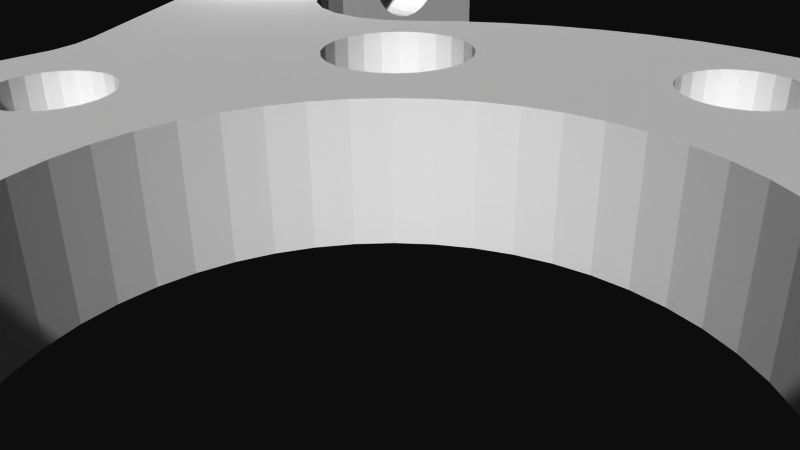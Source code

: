 # Source: 12255.blend  (saved by Blender 2.72.0; exported with 4.5.12 LTS)
import bpy
from mathutils import Matrix  # noqa: F401  (used for matrix-valued properties, if any)

bpy.ops.wm.read_factory_settings(use_empty=True)
scene = bpy.context.scene
scene.name = 'Scene'

# ---- collections
col_collection_1 = bpy.data.collections.new('Collection 1'); scene.collection.children.link(col_collection_1)

# ---- materials (node trees are filled in below, after node groups)
mat_material = bpy.data.materials.new('Material')
mat_material.alpha_threshold = 0.0
mat_material.use_transparent_shadow = False
mat_material.diffuse_color = (1.0, 1.0, 1.0, 1.0)
mat_material.specular_color = (0.902, 0.902, 0.902)
mat_material.roughness = 0.5

# ---- material node trees

# ---- world
world_world = bpy.data.worlds.new('World'); scene.world = world_world
world_world.color = (0.05088, 0.05088, 0.05088)
world_world.use_sun_shadow = False
world_world.sun_shadow_jitter_overblur = 0.0
world_world.cycles.sampling_method = 'MANUAL'
world_world.cycles.sample_map_resolution = 256

# ---- cameras
cam_camera = bpy.data.cameras.new('Camera')
cam_camera.clip_end = 100.0
cam_camera.lens = 35.0
cam_camera.sensor_width = 32.0
cam_camera.sensor_height = 18.0
cam_camera.ortho_scale = 7.314
cam_camera.dof.focus_distance = 0.0
cam_camera.dof.aperture_fstop = 128.0

# ---- meshes
me_model = bpy.data.meshes.new('Model')
me_model.from_pydata([(-13.47, -3.635e-15, -12.12), (-16.76, -3.635e-15, -12.12), (-16.76, 0.3501, -12.16), (-13.47, 0.3501, -12.16), (-13.47, 0.6763, -12.3), (-16.76, 0.6763, -12.3), (-13.47, 0.9564, -12.51), (-16.76, 0.9564, -12.51), (-13.47, 1.171, -12.79), (-16.76, 1.171, -12.79), (-13.47, 1.306, -13.12), (-16.76, 1.306, -13.12), (-13.47, 1.353, -13.47), (-16.76, 1.353, -13.47), (-13.47, 1.306, -13.82), (-16.76, 1.306, -13.82), (-13.47, 1.171, -14.15), (-16.76, 1.171, -14.15), (-13.47, 0.9564, -14.43), (-16.76, 0.9564, -14.43), (-13.47, 0.6763, -14.64), (-16.76, 0.6763, -14.64), (-13.47, 0.3501, -14.78), (-16.76, 0.3501, -14.78), (-13.47, -3.469e-15, -14.82), (-16.76, -3.469e-15, -14.82), (-13.47, -1.656e-16, 14.82), (-16.76, -1.656e-16, 14.82), (-16.76, 0.3501, 14.78), (-13.47, 0.3501, 14.78), (-13.47, 0.6763, 14.64), (-16.76, 0.6763, 14.64), (-13.47, 0.9564, 14.43), (-16.76, 0.9564, 14.43), (-13.47, 1.171, 14.15), (-16.76, 1.171, 14.15), (-13.47, 1.306, 13.82), (-16.76, 1.306, 13.82), (-13.47, 1.353, 13.47), (-16.76, 1.353, 13.47), (-13.47, 1.306, 13.12), (-16.76, 1.306, 13.12), (-13.47, 1.171, 12.79), (-16.76, 1.171, 12.79), (-13.47, 0.9564, 12.51), (-16.76, 0.9564, 12.51), (-13.47, 0.6763, 12.3), (-16.76, 0.6763, 12.3), (-13.47, 0.3501, 12.16), (-16.76, 0.3501, 12.16), (-13.47, -9.351e-22, 12.12), (-16.76, -9.351e-22, 12.12), (13.47, 1.656e-16, 14.82), (16.76, 1.656e-16, 14.82), (16.76, -0.3501, 14.78), (13.47, -0.3501, 14.78), (13.47, -0.6763, 14.64), (16.76, -0.6763, 14.64), (13.47, -0.9564, 14.43), (16.76, -0.9564, 14.43), (13.47, -1.171, 14.15), (16.76, -1.171, 14.15), (13.47, -1.306, 13.82), (16.76, -1.306, 13.82), (13.47, -1.353, 13.47), (16.76, -1.353, 13.47), (13.47, -1.306, 13.12), (16.76, -1.306, 13.12), (13.47, -1.171, 12.79), (16.76, -1.171, 12.79), (13.47, -0.9564, 12.51), (16.76, -0.9564, 12.51), (13.47, -0.6763, 12.3), (16.76, -0.6763, 12.3), (13.47, -0.3501, 12.16), (16.76, -0.3501, 12.16), (13.47, -9.351e-22, 12.12), (16.76, -9.351e-22, 12.12), (13.47, -3.304e-15, -12.12), (16.76, -3.304e-15, -12.12), (16.76, -0.3501, -12.16), (13.47, -0.3501, -12.16), (13.47, -0.6763, -12.3), (16.76, -0.6763, -12.3), (13.47, -0.9564, -12.51), (16.76, -0.9564, -12.51), (13.47, -1.171, -12.79), (16.76, -1.171, -12.79), (13.47, -1.306, -13.12), (16.76, -1.306, -13.12), (13.47, -1.353, -13.47), (16.76, -1.353, -13.47), (13.47, -1.306, -13.82), (16.76, -1.306, -13.82), (13.47, -1.171, -14.15), (16.76, -1.171, -14.15), (13.47, -0.9564, -14.43), (16.76, -0.9564, -14.43), (13.47, -0.6763, -14.64), (16.76, -0.6763, -14.64), (13.47, -0.3501, -14.78), (16.76, -0.3501, -14.78), (13.47, -3.469e-15, -14.82), (16.76, -3.469e-15, -14.82), (10.74, 0.0, -8.354), (10.74, 3.175, -8.354), (11.53, 3.175, -8.468), (11.53, 0.0, -8.468), (12.24, 0.0, -8.799), (12.24, 3.175, -8.799), (12.84, 0.0, -9.322), (12.84, 3.175, -9.322), (13.26, 0.0, -9.992), (13.26, 3.175, -9.992), (13.47, 0.0, -10.75), (13.47, 3.175, -10.75), (-10.74, 0.0, -8.354), (-10.74, 3.175, -8.354), (-10.05, 3.175, -8.444), (-10.05, 0.0, -8.444), (-9.394, 0.0, -8.707), (-9.394, 3.175, -8.707), (-6.915, 0.0, 5.137), (-6.915, 3.175, 5.137), (-7.375, 3.175, 5.197), (-7.375, 0.0, 5.197), (-7.804, 0.0, 5.375), (-7.804, 3.175, 5.375), (-8.172, 0.0, 5.658), (-8.172, 3.175, 5.658), (-8.455, 0.0, 6.026), (-8.455, 3.175, 6.026), (-8.632, 0.0, 6.455), (-8.632, 3.175, 6.455), (-8.693, 0.0, 6.915), (-8.693, 3.175, 6.915), (-8.632, 0.0, 7.375), (-8.632, 3.175, 7.375), (-8.455, 0.0, 7.804), (-8.455, 3.175, 7.804), (-8.172, 0.0, 8.172), (-8.172, 3.175, 8.172), (-7.804, 0.0, 8.455), (-7.804, 3.175, 8.455), (-7.375, 0.0, 8.632), (-7.375, 3.175, 8.632), (-6.915, 0.0, 8.693), (-6.915, 3.175, 8.693), (-6.915, 0.0, -8.693), (-6.915, 3.175, -8.693), (-7.375, 3.175, -8.632), (-7.375, 0.0, -8.632), (-7.804, 0.0, -8.455), (-7.804, 3.175, -8.455), (-8.172, 0.0, -8.172), (-8.172, 3.175, -8.172), (-8.455, 0.0, -7.804), (-8.455, 3.175, -7.804), (-8.632, 0.0, -7.375), (-8.632, 3.175, -7.375), (-8.693, 0.0, -6.915), (-8.693, 3.175, -6.915), (-8.632, 0.0, -6.455), (-8.632, 3.175, -6.455), (-8.455, 0.0, -6.026), (-8.455, 3.175, -6.026), (-8.172, 0.0, -5.658), (-8.172, 3.175, -5.658), (-7.804, 0.0, -5.375), (-7.804, 3.175, -5.375), (-7.375, 0.0, -5.197), (-7.375, 3.175, -5.197), (-6.915, 0.0, -5.137), (-6.915, 3.175, -5.137), (6.915, 0.0, -8.693), (6.915, 3.175, -8.693), (6.455, 3.175, -8.632), (6.455, 0.0, -8.632), (6.026, 0.0, -8.455), (6.026, 3.175, -8.455), (5.658, 0.0, -8.172), (5.658, 3.175, -8.172), (5.375, 0.0, -7.804), (5.375, 3.175, -7.804), (5.197, 0.0, -7.375), (5.197, 3.175, -7.375), (5.137, 0.0, -6.915), (5.137, 3.175, -6.915), (5.197, 0.0, -6.455), (5.197, 3.175, -6.455), (5.375, 0.0, -6.026), (5.375, 3.175, -6.026), (5.658, 0.0, -5.658), (5.658, 3.175, -5.658), (6.026, 0.0, -5.375), (6.026, 3.175, -5.375), (6.455, 0.0, -5.197), (6.455, 3.175, -5.197), (6.915, 0.0, -5.137), (6.915, 3.175, -5.137), (6.915, 0.0, 5.137), (6.915, 3.175, 5.137), (6.455, 3.175, 5.197), (6.455, 0.0, 5.197), (6.026, 0.0, 5.375), (6.026, 3.175, 5.375), (5.658, 0.0, 5.658), (5.658, 3.175, 5.658), (5.375, 0.0, 6.026), (5.375, 3.175, 6.026), (5.197, 0.0, 6.455), (5.197, 3.175, 6.455), (5.137, 0.0, 6.915), (5.137, 3.175, 6.915), (5.197, 0.0, 7.375), (5.197, 3.175, 7.375), (5.375, 0.0, 7.804), (5.375, 3.175, 7.804), (5.658, 0.0, 8.172), (5.658, 3.175, 8.172), (6.026, 0.0, 8.455), (6.026, 3.175, 8.455), (6.455, 0.0, 8.632), (6.455, 3.175, 8.632), (6.915, 0.0, 8.693), (6.915, 3.175, 8.693), (1.026e-13, 0.0, 8.426), (1.026e-13, 3.175, 8.426), (-0.3501, 3.175, 8.473), (-0.3501, 0.0, 8.473), (-0.6763, 0.0, 8.608), (-0.6763, 3.175, 8.608), (-0.9564, 0.0, 8.823), (-0.9564, 3.175, 8.823), (-1.171, 0.0, 9.103), (-1.171, 3.175, 9.103), (-1.306, 0.0, 9.429), (-1.306, 3.175, 9.429), (-1.353, 0.0, 9.779), (-1.353, 3.175, 9.779), (-1.306, 0.0, 10.13), (-1.306, 3.175, 10.13), (-1.171, 0.0, 10.46), (-1.171, 3.175, 10.46), (-0.9564, 0.0, 10.74), (-0.6763, 0.0, 10.95), (-0.9564, 3.175, 10.74), (-0.3501, 0.0, 11.09), (-0.6763, 3.175, 10.95), (-0.3501, 3.175, 11.09), (1.024e-13, 0.0, 11.13), (1.024e-13, 3.175, 11.13), (-9.779, 0.0, -1.353), (-9.779, 3.175, -1.353), (-10.13, 3.175, -1.306), (-10.13, 0.0, -1.306), (-10.46, 0.0, -1.171), (-10.46, 3.175, -1.171), (-10.74, 0.0, -0.9564), (-10.74, 3.175, -0.9564), (-10.95, 0.0, -0.6763), (-10.95, 3.175, -0.6763), (-11.09, 0.0, -0.3501), (-11.09, 3.175, -0.3501), (-11.13, 0.0, -2.485e-16), (-11.13, 3.175, -2.485e-16), (-11.09, 0.0, 0.3501), (-11.09, 3.175, 0.3501), (-10.95, 0.0, 0.6763), (-10.95, 3.175, 0.6763), (-10.74, 0.0, 0.9564), (-10.46, 0.0, 1.171), (-10.74, 3.175, 0.9564), (-10.13, 0.0, 1.306), (-10.46, 3.175, 1.171), (-10.13, 3.175, 1.306), (-9.779, 0.0, 1.353), (-9.779, 3.175, 1.353), (-3.398e-14, 0.0, -11.13), (-3.398e-14, 3.175, -11.13), (-0.3501, 3.175, -11.09), (-0.3501, 0.0, -11.09), (-0.6763, 0.0, -10.95), (-0.6763, 3.175, -10.95), (-0.9564, 0.0, -10.74), (-0.9564, 3.175, -10.74), (-1.171, 0.0, -10.46), (-1.171, 3.175, -10.46), (-1.306, 0.0, -10.13), (-1.306, 3.175, -10.13), (-1.353, 0.0, -9.779), (-1.353, 3.175, -9.779), (-1.306, 0.0, -9.429), (-1.306, 3.175, -9.429), (-1.171, 0.0, -9.103), (-1.171, 3.175, -9.103), (-0.9564, 0.0, -8.823), (-0.6763, 0.0, -8.608), (-0.9564, 3.175, -8.823), (-0.3501, 0.0, -8.473), (-0.6763, 3.175, -8.608), (-0.3501, 3.175, -8.473), (-3.414e-14, 0.0, -8.426), (-3.414e-14, 3.175, -8.426), (9.779, 0.0, -1.353), (9.779, 3.175, -1.353), (9.429, 3.175, -1.306), (9.429, 0.0, -1.306), (9.103, 0.0, -1.171), (9.103, 3.175, -1.171), (8.823, 0.0, -0.9564), (8.823, 3.175, -0.9564), (8.608, 0.0, -0.6763), (8.608, 3.175, -0.6763), (8.473, 0.0, -0.3501), (8.473, 3.175, -0.3501), (8.426, 0.0, -2.485e-16), (8.426, 3.175, -2.485e-16), (8.473, 0.0, 0.3501), (8.473, 3.175, 0.3501), (8.608, 0.0, 0.6763), (8.608, 3.175, 0.6763), (8.823, 0.0, 0.9564), (9.103, 0.0, 1.171), (8.823, 3.175, 0.9564), (9.429, 0.0, 1.306), (9.103, 3.175, 1.171), (9.429, 3.175, 1.306), (9.779, 0.0, 1.353), (9.779, 3.175, 1.353), (-4.499, 0.0, 4.499), (-5.048, 3.175, 3.873), (-4.499, 3.175, 4.499), (-3.873, 3.175, 5.048), (-3.873, 0.0, 5.048), (-3.181, 0.0, 5.51), (7.792e-16, 0.0, -6.363), (7.792e-16, 3.175, -6.363), (-0.8305, 3.175, -6.308), (-3.181, 3.175, 5.51), (-0.8305, 0.0, -6.308), (-2.435, 3.175, 5.878), (-1.647, 0.0, -6.146), (-1.647, 3.175, -6.146), (-2.435, 0.0, 5.878), (-1.647, 3.175, 6.146), (-1.647, 0.0, 6.146), (-2.435, 0.0, -5.878), (-2.435, 3.175, -5.878), (-3.181, 0.0, -5.51), (-0.8305, 3.175, 6.308), (-0.8305, 0.0, 6.308), (0.0, 0.0, 6.363), (0.0, 3.175, 6.363), (-3.181, 3.175, -5.51), (-3.873, 0.0, -5.048), (-3.873, 3.175, -5.048), (-4.499, 0.0, -4.499), (-4.499, 3.175, -4.499), (-5.048, 0.0, -3.873), (-5.048, 3.175, -3.873), (-5.51, 0.0, -3.181), (-5.51, 3.175, -3.181), (-5.878, 0.0, -2.435), (-5.878, 3.175, -2.435), (-6.146, 0.0, -1.647), (-6.146, 3.175, -1.647), (-6.308, 0.0, -0.8305), (-6.308, 3.175, -0.8305), (-6.363, 3.175, -1.169e-15), (-6.363, 0.0, -1.169e-15), (-6.308, 0.0, 0.8305), (-6.308, 3.175, 0.8305), (-6.146, 3.175, 1.647), (-6.146, 0.0, 1.647), (-5.878, 3.175, 2.435), (-5.878, 0.0, 2.435), (-5.51, 0.0, 3.181), (-5.51, 3.175, 3.181), (-5.048, 0.0, 3.873), (-6.924, 0.0, -10.65), (-6.924, 3.175, -10.65), (-5.871, 3.175, -11.26), (-5.871, 0.0, -11.26), (-4.763, 0.0, -11.77), (-4.763, 3.175, -11.77), (-3.611, 0.0, -12.18), (-3.611, 3.175, -12.18), (-2.426, 0.0, -12.47), (-2.426, 3.175, -12.47), (-1.219, 3.175, -12.64), (-1.219, 0.0, -12.64), (0.0, 3.175, -12.7), (0.0, 0.0, -12.7), (-13.47, 3.175, -16.51), (-13.47, 3.175, -10.75), (-13.47, -3.175, -16.51), (-13.47, -0.3501, -14.78), (-13.47, -0.6763, -14.64), (-13.47, -0.9564, -14.43), (-13.47, -1.171, -14.15), (-13.47, -1.306, -13.82), (-13.47, -1.353, -13.47), (-13.47, 0.0, -10.75), (-13.47, -0.6763, -12.3), (-13.47, -0.3501, -12.16), (-13.47, -3.175, -10.61), (-13.47, -1.306, -13.12), (-13.47, -1.171, -12.79), (-13.47, -0.9564, -12.51), (-13.47, 0.0, -10.61), (-15.74, -3.175, -8.133), (-15.74, 0.0, -8.133), (-16.76, 0.0, -8.133), (-16.76, -3.175, -8.133), (-16.76, -3.175, -16.51), (-16.76, 3.175, -16.51), (-16.76, 3.175, -8.133), (-16.76, -0.3501, -12.16), (-16.76, -0.6763, -12.3), (-16.76, -0.9564, -12.51), (-16.76, -1.171, -12.79), (-16.76, -1.306, -13.12), (-16.76, -1.353, -13.47), (-16.76, -1.306, -13.82), (-16.76, -1.171, -14.15), (-16.76, -0.9564, -14.43), (-16.76, -0.6763, -14.64), (-16.76, -0.3501, -14.78), (-15.38, -3.175, -8.25), (-15.55, -3.175, -8.163), (-13.49, -3.175, -10.44), (-13.56, -3.175, -10.28), (-6.026, 3.175, 8.455), (-5.871, 3.175, 11.26), (-5.658, 3.175, 8.172), (8.455, 3.175, -6.026), (8.172, 3.175, -5.658), (10.13, 3.175, -1.306), (13.18, 3.175, -2.555), (7.804, 3.175, -5.375), (13.47, 3.175, 10.75), (13.47, 3.175, 16.51), (16.76, 3.175, 16.51), (16.76, 3.175, 8.133), (13.27, 3.175, 10.02), (-6.455, 3.175, -5.197), (12.88, 3.175, 9.373), (12.33, 3.175, 8.855), (-6.026, 3.175, -5.375), (-5.197, 3.175, -6.455), (-6.455, 3.175, 8.632), (-6.924, 3.175, 10.65), (-5.197, 3.175, 7.375), (-5.375, 3.175, 7.804), (-5.375, 3.175, -6.026), (8.632, 3.175, -6.455), (7.375, 3.175, -5.197), (5.878, 3.175, -2.435), (-5.137, 3.175, 6.915), (-12.68, 3.175, 0.6713), (-12.72, 3.175, 1.329), (-7.914, 3.175, 9.933), (5.51, 3.175, -3.181), (8.172, 3.175, 8.172), (8.831, 3.175, 9.127), (9.443, 3.175, 8.68), (-5.137, 3.175, -6.915), (8.693, 3.175, -6.915), (10.05, 3.175, -8.444), (7.804, 3.175, 8.455), (7.914, 3.175, 9.933), (-5.197, 3.175, 6.455), (8.455, 3.175, 7.804), (7.375, 3.175, 8.632), (8.632, 3.175, -7.375), (-5.197, 3.175, -7.375), (8.632, 3.175, 7.375), (10.15, 3.175, 8.418), (5.048, 3.175, -3.873), (-9.429, 3.175, -1.306), (-9.103, 3.175, -1.171), (13.18, 3.175, 2.555), (10.91, 3.175, 8.359), (11.65, 3.175, 8.509), (9.394, 3.175, -8.707), (6.924, 3.175, 10.65), (0.3501, 3.175, -11.09), (-5.375, 3.175, 6.026), (1.219, 3.175, -12.64), (8.693, 3.175, 6.915), (8.455, 3.175, -7.804), (8.632, 3.175, 6.455), (5.871, 3.175, 11.26), (-8.831, 3.175, 9.127), (16.76, 3.175, -16.51), (16.76, 3.175, -8.133), (-5.375, 3.175, -7.804), (8.455, 3.175, 6.026), (-5.658, 3.175, -8.172), (4.499, 3.175, -4.499), (-5.658, 3.175, 5.658), (8.172, 3.175, -8.172), (-12.72, 3.175, -1.329), (-6.026, 3.175, 5.375), (4.763, 3.175, 11.77), (7.804, 3.175, -8.455), (-12.88, 3.175, -1.966), (-9.443, 3.175, 8.68), (3.873, 3.175, -5.048), (-6.455, 3.175, 5.197), (-13.18, 3.175, -2.555), (-10.15, 3.175, 8.418), (0.9564, 3.175, 10.74), (1.219, 3.175, 12.64), (2.426, 3.175, 12.47), (10.74, 3.175, 0.9564), (12.88, 3.175, 1.966), (12.72, 3.175, 1.329), (7.375, 3.175, -8.632), (-6.026, 3.175, -8.455), (-6.455, 3.175, -8.632), (0.6763, 3.175, 10.95), (1.171, 3.175, 10.46), (3.611, 3.175, 12.18), (10.46, 3.175, 1.171), (3.181, 3.175, -5.51), (10.95, 3.175, 0.6763), (1.306, 3.175, 10.13), (0.3501, 3.175, 11.09), (-3.111e-15, 3.175, 12.7), (10.13, 3.175, 1.306), (8.172, 3.175, 5.658), (-11.53, 3.175, -8.468), (11.09, 3.175, 0.3501), (-10.91, 3.175, 8.359), (-12.24, 3.175, -8.799), (-13.47, 3.175, 10.75), (-16.76, 3.175, 16.51), (-13.47, 3.175, 16.51), (13.47, 3.175, -16.51), (1.353, 3.175, 9.779), (2.435, 3.175, -5.878), (-12.84, 3.175, -9.322), (-13.26, 3.175, -9.992), (11.13, 3.175, 3.831e-16), (6.924, 3.175, -10.65), (7.804, 3.175, 5.375), (1.306, 3.175, 9.429), (5.871, 3.175, -11.26), (-1.219, 3.175, 12.64), (11.09, 3.175, -0.3501), (7.375, 3.175, 5.197), (4.763, 3.175, -11.77), (1.171, 3.175, 9.103), (10.95, 3.175, -0.6763), (12.72, 3.175, -1.329), (-9.103, 3.175, 1.171), (-8.823, 3.175, 0.9564), (-2.426, 3.175, 12.47), (10.74, 3.175, -0.9564), (-8.608, 3.175, 0.6763), (12.88, 3.175, -1.966), (1.171, 3.175, -9.103), (1.647, 3.175, -6.146), (0.9564, 3.175, -8.823), (0.6763, 3.175, -8.608), (0.8305, 3.175, -6.308), (-8.473, 3.175, 0.3501), (10.46, 3.175, -1.171), (-9.429, 3.175, 1.306), (1.306, 3.175, -9.429), (0.3501, 3.175, -8.473), (4.499, 3.175, 4.499), (3.873, 3.175, 5.048), (5.048, 3.175, 3.873), (-8.426, 3.175, 3.831e-16), (1.353, 3.175, -9.779), (3.611, 3.175, -12.18), (3.181, 3.175, 5.51), (-16.76, 3.175, 8.133), (-12.88, 3.175, 9.373), (-12.33, 3.175, 8.855), (-13.27, 3.175, 10.02), (5.51, 3.175, 3.181), (-8.473, 3.175, -0.3501), (-3.611, 3.175, 12.18), (1.306, 3.175, -10.13), (5.878, 3.175, 2.435), (2.435, 3.175, 5.878), (-8.608, 3.175, -0.6763), (1.171, 3.175, -10.46), (-8.823, 3.175, -0.9564), (6.146, 3.175, 1.647), (1.647, 3.175, 6.146), (0.9564, 3.175, 8.823), (0.6763, 3.175, 8.608), (2.426, 3.175, -12.47), (0.9564, 3.175, -10.74), (6.308, 3.175, 0.8305), (0.8305, 3.175, 6.308), (0.3501, 3.175, 8.473), (-4.763, 3.175, 11.77), (6.363, 3.175, 1.802e-15), (-13.18, 3.175, 2.555), (-11.65, 3.175, 8.509), (6.308, 3.175, -0.8305), (-12.88, 3.175, 1.966), (6.146, 3.175, -1.647), (-5.658, 3.175, -5.658), (0.6763, 3.175, -10.95), (13.47, -3.175, -16.51), (13.47, -3.175, -10.61), (13.47, 0.6763, -14.64), (13.47, 0.9564, -14.43), (13.47, 0.3501, -14.78), (13.47, 1.171, -14.15), (13.47, 1.306, -13.82), (13.47, 1.353, -13.47), (13.47, 0.3501, -12.16), (13.47, 0.6763, -12.3), (13.47, 0.0, -10.61), (13.47, 0.9564, -12.51), (13.47, 1.171, -12.79), (13.47, 1.306, -13.12), (16.76, 0.0, -8.133), (15.74, 0.0, -8.133), (15.74, -3.175, -8.133), (16.76, -3.175, -8.133), (16.76, -3.175, -16.51), (16.76, 0.3501, -12.16), (16.76, 0.6763, -12.3), (16.76, 0.9564, -12.51), (16.76, 1.171, -12.79), (16.76, 1.306, -13.12), (16.76, 0.3501, -14.78), (16.76, 0.6763, -14.64), (16.76, 0.9564, -14.43), (16.76, 1.171, -14.15), (16.76, 1.306, -13.82), (16.76, 1.353, -13.47), (15.55, -3.175, -8.163), (15.38, -3.175, -8.25), (13.56, -3.175, -10.28), (13.49, -3.175, -10.44), (13.47, 0.6763, 14.64), (13.47, 0.9564, 14.43), (13.47, 1.171, 14.15), (13.47, 1.306, 13.82), (13.47, 0.3501, 14.78), (13.47, 1.353, 13.47), (13.47, 1.306, 13.12), (13.47, 1.171, 12.79), (13.47, 0.9564, 12.51), (13.47, -3.175, 16.51), (13.47, 0.6763, 12.3), (13.47, 0.0, 10.75), (13.47, 0.3501, 12.16), (13.47, -3.175, 10.61), (13.47, 0.0, 10.61), (15.74, -3.175, 8.133), (15.74, 0.0, 8.133), (16.76, 0.0, 8.133), (16.76, -3.175, 8.133), (16.76, -3.175, 16.51), (16.76, 0.6763, 12.3), (16.76, 0.9564, 12.51), (16.76, 1.171, 12.79), (16.76, 0.3501, 12.16), (16.76, 1.306, 13.12), (16.76, 1.353, 13.47), (16.76, 1.306, 13.82), (16.76, 1.171, 14.15), (16.76, 0.9564, 14.43), (16.76, 0.6763, 14.64), (16.76, 0.3501, 14.78), (15.38, -3.175, 8.25), (15.55, -3.175, 8.163), (13.49, -3.175, 10.44), (13.56, -3.175, 10.28), (7.914, 0.0, 9.933), (8.831, 0.0, 9.127), (6.924, 0.0, 10.65), (5.871, 0.0, 11.26), (4.763, 0.0, 11.77), (3.611, 0.0, 12.18), (2.426, 0.0, 12.47), (1.219, 0.0, 12.64), (-3.111e-15, 0.0, 12.7), (-1.219, 0.0, 12.64), (-2.426, 0.0, 12.47), (-3.611, 0.0, 12.18), (-4.763, 0.0, 11.77), (-5.871, 0.0, 11.26), (-6.924, 0.0, 10.65), (-7.914, 0.0, 9.933), (-8.831, 0.0, 9.127), (1.219, 0.0, -12.64), (2.426, 0.0, -12.47), (3.611, 0.0, -12.18), (4.763, 0.0, -11.77), (5.871, 0.0, -11.26), (6.924, 0.0, -10.65), (-12.7, 0.0, 0.2239), (6.146, 0.0, 1.647), (6.308, 0.0, 0.8305), (-8.608, 0.0, 0.6763), (-8.473, 0.0, 0.3501), (0.3501, 0.0, -8.473), (0.6763, 0.0, -8.608), (0.8305, 0.0, -6.308), (0.8305, 0.0, 6.308), (1.647, 0.0, 6.146), (0.6763, 0.0, 8.608), (0.3501, 0.0, 8.473), (-9.103, 0.0, 1.171), (-8.823, 0.0, 0.9564), (1.647, 0.0, -6.146), (0.9564, 0.0, -8.823), (1.171, 0.0, -9.103), (-13.26, 0.0, -9.992), (-13.56, 0.0, -10.28), (-13.49, 0.0, -10.44), (0.9564, 0.0, 8.823), (-12.84, 0.0, -9.322), (-12.88, 0.0, 9.373), (-15.38, 0.0, -8.25), (-12.24, 0.0, -8.799), (-12.33, 0.0, 8.855), (5.878, 0.0, 2.435), (-15.38, 0.0, 8.25), (2.435, 0.0, -5.878), (1.171, 0.0, 9.103), (-13.27, 0.0, 10.02), (2.435, 0.0, 5.878), (-13.56, 0.0, 10.28), (-13.18, 0.0, 2.555), (-11.65, 0.0, 8.509), (13.18, 0.0, -2.555), (15.38, 0.0, -8.25), (15.55, 0.0, -8.163), (8.455, 0.0, -6.026), (8.632, 0.0, -6.455), (10.13, 0.0, -1.306), (-13.49, 0.0, 10.44), (10.46, 0.0, -1.171), (-13.47, 0.0, 10.61), (-13.47, 0.0, 10.75), (12.88, 0.0, -1.966), (-10.91, 0.0, 8.359), (1.353, 0.0, -9.779), (10.74, 0.0, -0.9564), (1.306, 0.0, -9.429), (-9.429, 0.0, 1.306), (-13.18, 0.0, -2.555), (-15.55, 0.0, -8.163), (-11.53, 0.0, -8.468), (12.72, 0.0, -1.329), (10.95, 0.0, -0.6763), (4.499, 0.0, 4.499), (5.048, 0.0, 3.873), (-6.455, 0.0, -8.632), (3.873, 0.0, 5.048), (3.181, 0.0, -5.51), (-6.026, 0.0, -8.455), (-10.15, 0.0, 8.418), (7.375, 0.0, -8.632), (-5.658, 0.0, -8.172), (-6.455, 0.0, 5.197), (5.51, 0.0, 3.181), (3.873, 0.0, -5.048), (-9.443, 0.0, 8.68), (3.181, 0.0, 5.51), (7.804, 0.0, -8.455), (-6.026, 0.0, 5.375), (11.09, 0.0, -0.3501), (8.172, 0.0, -8.172), (4.499, 0.0, -4.499), (11.13, 0.0, 3.831e-16), (-12.72, 0.0, -1.329), (-12.88, 0.0, -1.966), (7.375, 0.0, 5.197), (-5.658, 0.0, 5.658), (0.3501, 0.0, 11.09), (-5.375, 0.0, 6.026), (11.09, 0.0, 0.3501), (1.353, 0.0, 9.779), (1.306, 0.0, 9.429), (9.394, 0.0, -8.707), (8.455, 0.0, -7.804), (7.804, 0.0, 5.375), (5.048, 0.0, -3.873), (8.632, 0.0, -7.375), (10.95, 0.0, 0.6763), (8.172, 0.0, 5.658), (-5.197, 0.0, 6.455), (10.13, 0.0, 1.306), (10.05, 0.0, -8.444), (0.6763, 0.0, 10.95), (0.9564, 0.0, 10.74), (12.72, 0.0, 1.329), (8.693, 0.0, -6.915), (10.74, 0.0, 0.9564), (8.455, 0.0, 6.026), (12.88, 0.0, 1.966), (10.46, 0.0, 1.171), (1.171, 0.0, 10.46), (-5.375, 0.0, -7.804), (-5.137, 0.0, 6.915), (5.51, 0.0, -3.181), (13.18, 0.0, 2.555), (8.632, 0.0, 6.455), (1.306, 0.0, 10.13), (0.3501, 0.0, -11.09), (-9.429, 0.0, -1.306), (-5.197, 0.0, -7.375), (0.6763, 0.0, -10.95), (13.49, 0.0, -10.44), (13.56, 0.0, -10.28), (7.375, 0.0, 8.632), (7.804, 0.0, 8.455), (-5.197, 0.0, 7.375), (-12.72, 0.0, 1.329), (8.172, 0.0, 8.172), (-9.103, 0.0, -1.171), (7.375, 0.0, -5.197), (5.878, 0.0, -2.435), (9.443, 0.0, 8.68), (8.455, 0.0, 7.804), (8.632, 0.0, 7.375), (10.15, 0.0, 8.418), (8.693, 0.0, 6.915), (0.9564, 0.0, -10.74), (10.91, 0.0, 8.359), (-6.455, 0.0, 8.632), (11.65, 0.0, 8.509), (-12.88, 0.0, 1.966), (1.171, 0.0, -10.46), (-6.026, 0.0, 8.455), (-5.658, 0.0, 8.172), (-6.026, 0.0, -5.375), (-5.658, 0.0, -5.658), (-5.375, 0.0, -6.026), (12.33, 0.0, 8.855), (15.38, 0.0, 8.25), (-5.197, 0.0, -6.455), (15.55, 0.0, 8.163), (12.88, 0.0, 9.373), (-6.455, 0.0, -5.197), (13.27, 0.0, 10.02), (13.56, 0.0, 10.28), (-5.137, 0.0, -6.915), (13.49, 0.0, 10.44), (1.306, 0.0, -10.13), (6.146, 0.0, -1.647), (7.804, 0.0, -5.375), (6.308, 0.0, -0.8305), (6.363, 0.0, 1.802e-15), (-5.375, 0.0, 7.804), (-8.608, 0.0, -0.6763), (-8.823, 0.0, -0.9564), (-16.76, 0.0, 8.133), (-15.74, 0.0, 8.133), (8.172, 0.0, -5.658), (-15.55, 0.0, 8.163), (-8.473, 0.0, -0.3501), (-8.426, 0.0, 3.831e-16), (-13.47, -0.6763, 14.64), (-13.47, -3.175, 16.51), (-13.47, -0.9564, 14.43), (-13.47, -1.171, 14.15), (-13.47, -0.3501, 14.78), (-13.47, -1.306, 13.82), (-13.47, -1.353, 13.47), (-13.47, -3.175, 10.61), (-13.47, -1.171, 12.79), (-13.47, -1.306, 13.12), (-13.47, -0.9564, 12.51), (-13.47, -0.6763, 12.3), (-13.47, -0.3501, 12.16), (-15.74, -3.175, 8.133), (-16.76, -3.175, 8.133), (-16.76, -3.175, 16.51), (-16.76, -0.6763, 12.3), (-16.76, -0.9564, 12.51), (-16.76, -1.171, 12.79), (-16.76, -0.3501, 12.16), (-16.76, -1.306, 13.12), (-16.76, -1.171, 14.15), (-16.76, -1.306, 13.82), (-16.76, -1.353, 13.47), (-16.76, -0.9564, 14.43), (-16.76, -0.6763, 14.64), (-16.76, -0.3501, 14.78), (-15.55, -3.175, 8.163), (-15.38, -3.175, 8.25), (-13.56, -3.175, 10.28), (-13.49, -3.175, 10.44)], [], [(821, 453, 459, 808), (722, 721, 432, 431), (81, 78, 79, 80), (369, 372, 371, 370), (701, 700, 553, 549), (178, 179, 181, 180), (623, 633, 632, 622), (426, 425, 400, 399), (791, 809, 463, 479), (884, 885, 875, 877), (410, 722, 431, 406), (230, 231, 233, 232), (576, 585, 865, 866), (184, 185, 187, 186), (814, 480, 253, 252), (565, 563, 719, 718), (533, 117, 116, 756), (58, 59, 61, 60), (40, 41, 43, 42), (860, 592, 481, 824), (329, 531, 796, 328), (308, 309, 311, 310), (445, 447, 847, 849), (168, 169, 171, 170), (517, 804, 800, 518), (248, 249, 247, 245), (142, 143, 145, 144), (204, 205, 207, 206), (393, 391, 390, 392), (619, 630, 79, 78), (266, 267, 269, 268), (233, 235, 234, 232), (152, 153, 155, 154), (317, 319, 318, 316), (571, 577, 750, 752), (774, 504, 510, 768), (541, 548, 787, 786), (135, 137, 136, 134), (545, 551, 775, 778), (188, 189, 191, 190), (30, 31, 33, 32), (826, 854, 608, 458), (557, 558, 716, 715), (685, 684, 505, 524), (617, 639, 640, 618), (326, 327, 325, 323), (669, 670, 650, 651), (314, 315, 317, 316), (605, 582, 728, 737), (723, 595, 596, 713), (570, 557, 715, 753), (48, 49, 51, 50), (735, 896, 895, 730), (482, 444, 662, 810), (682, 680, 471, 486), (346, 344, 341, 345), (182, 183, 185, 184), (562, 748, 738, 439), (844, 676, 679, 850), (55, 52, 53, 54), (781, 552, 201, 200), (34, 35, 37, 36), (534, 545, 778, 785), (687, 686, 515, 514), (177, 174, 175, 176), (228, 231, 230, 229), (531, 525, 805, 796), (512, 535, 749, 765), (415, 396, 406, 431, 432, 429, 430, 411, 414), (177, 176, 179, 178), (794, 532, 547, 790), (132, 133, 135, 134), (729, 704, 705, 318, 320, 322, 323, 325, 790, 781, 200, 203, 204, 759, 760, 769), (90, 91, 93, 92), (38, 39, 41, 40), (535, 605, 737, 749), (761, 521, 149, 148), (627, 628, 625, 626), (18, 19, 21, 20), (696, 695, 462, 494), (6, 7, 9, 8), (355, 356, 358, 357), (307, 304, 305, 306), (429, 432, 721, 726), (689, 688, 530, 550), (365, 366, 368, 367), (277, 570, 753, 276), (645, 674, 675, 649), (670, 671, 648, 650), (395, 544, 720, 403), (832, 598, 610, 816), (760, 575, 584, 769), (527, 534, 785, 793), (833, 483, 478, 830), (764, 520, 521, 761), (556, 757, 748, 562), (96, 97, 99, 98), (537, 539, 36, 38, 40, 42, 44, 46, 48, 50, 879, 747), (693, 692, 602, 434), (20, 21, 23, 22), (239, 241, 240, 238), (896, 897, 874, 868, 882, 881, 880, 894, 895), (671, 672, 647, 648), (845, 450, 467, 851), (695, 694, 452, 462), (777, 791, 479, 500), (846, 661, 660, 677), (130, 131, 133, 132), (563, 571, 752, 719), (3, 0, 1, 2), (433, 435, 839, 838), (672, 673, 646, 647), (386, 384, 385, 387), (299, 301, 303, 302), (768, 510, 123, 122), (311, 313, 312, 310), (421, 420, 409, 408), (610, 487, 813, 816), (203, 202, 205, 204), (280, 283, 282, 281), (790, 547, 552, 781), (454, 453, 821, 858), (191, 193, 192, 190), (12, 13, 15, 14), (668, 665, 655, 657), (797, 469, 105, 104), (440, 437, 863, 855), (419, 418, 405, 404), (543, 536, 727, 724), (472, 488, 784, 795), (467, 476, 815, 851), (17, 19, 18, 16), (285, 287, 286, 284), (295, 293, 291, 497, 476), (663, 660, 661, 662), (418, 1, 0, 405), (635, 636, 613, 615), (555, 560, 751, 758), (318, 319, 321, 320), (624, 634, 633, 623), (735, 744, 897, 896), (566, 565, 718, 709), (22, 23, 25, 24), (449, 609, 841, 840), (829, 477, 490, 831), (243, 246, 244, 242), (384, 383, 382, 385), (374, 371, 372, 373), (187, 185, 542, 526, 509, 189), (525, 516, 802, 805), (281, 278, 279, 280), (333, 339, 335, 334), (55, 54, 57, 56), (210, 211, 213, 212), (885, 887, 876, 875), (856, 857, 603, 606), (476, 497, 807, 815), (572, 566, 709, 708), (181, 183, 182, 180), (481, 480, 814, 824), (98, 99, 101, 100), (887, 890, 873, 876), (554, 548, 541, 217, 215), (443, 669, 667, 666, 444), (213, 215, 214, 212), (513, 523, 806, 799), (341, 339, 333, 332, 331, 378, 375, 373, 372, 561, 558, 557, 570, 277, 275, 274, 272, 607, 604, 580, 538, 539, 537, 583, 581, 582, 605, 535, 512, 135, 133, 131, 129, 127, 124, 123, 510, 504, 501, 488, 472, 459, 453, 454, 435, 239, 237, 235, 233, 231, 228, 227, 601, 596, 595, 554, 215, 213, 211, 209, 207, 205, 202, 201, 552, 547, 532, 498, 492, 490, 477, 473, 464, 470, 474, 225, 223, 221, 219, 217, 541, 528, 523, 513, 522, 529, 251, 249, 248, 246, 243, 241, 586, 559, 550, 530, 514, 515, 524, 505, 493, 486, 471, 465, 466, 478, 483, 484, 448, 447, 445, 441, 442, 443, 444, 482, 525, 531, 329, 327, 326, 324, 321, 319, 317, 315, 313, 311, 309, 306, 305, 438, 569, 560, 555, 551, 545, 534, 527, 516, 518, 556, 562, 439, 496, 495, 540, 115, 113, 111, 109, 106, 105, 469, 485, 546, 549, 553, 578, 597, 489, 392, 390, 389, 387, 385, 382, 381, 121, 118, 117, 533, 536, 543, 544, 395, 394, 416, 417, 511, 507, 503, 460, 269, 267, 265, 263, 261, 259, 257, 254, 165, 163, 161, 159, 157, 155, 153, 150, 149, 521, 520, 499, 497, 291, 289, 287, 285, 283, 280, 279, 487, 610, 598, 591, 587, 577, 571, 563, 565, 566, 572, 303, 301, 300, 298, 295, 476, 467, 450, 455, 609, 449, 446, 173, 171, 169, 253, 480, 481, 592, 590, 585, 576, 369, 368, 366, 364, 362, 360, 358, 356, 354, 348, 343, 338, 337, 567, 564, 542, 185, 183, 181, 179, 176, 175, 519, 506, 502, 491, 475, 468, 456, 436, 437, 440, 457, 199, 197, 195, 193, 191, 189, 509, 500, 479, 463, 458, 608, 606, 603, 599, 593, 588, 584, 575, 573, 574, 579, 589, 594, 600, 353, 350, 345), (342, 343, 348, 347), (3, 2, 5, 4), (863, 437, 436, 741), (383, 380, 381, 382), (568, 561, 372, 369, 576), (423, 422, 407, 402), (136, 137, 139, 138), (246, 248, 245, 244), (803, 498, 532, 794), (89, 87, 85, 628, 629, 93, 91), (823, 464, 473, 828), (125, 124, 127, 126), (884, 883, 886, 51, 49, 47, 580, 861, 881, 882, 888, 889, 890, 887, 885), (739, 818, 643, 642), (585, 590, 859, 865), (197, 199, 198, 196), (607, 836, 736, 604), (288, 289, 291, 290), (587, 591, 837, 853), (94, 96, 98, 100, 102, 615, 540, 611, 612, 621, 114, 115, 624, 623, 622, 620, 619, 78, 81, 82, 84, 86, 88, 90, 92), (494, 462, 452, 434, 602, 586, 241, 239, 435, 433, 451, 147, 145, 143, 141, 139, 137, 135, 512, 508), (29, 28, 31, 30), (742, 456, 468, 801), (417, 416, 19, 17, 15, 13, 11, 9), (558, 561, 706, 716), (773, 506, 519, 766), (883, 884, 877, 878), (642, 643, 644, 612, 611, 629, 628, 627, 641), (629, 495, 496, 625, 628, 85, 83, 80, 79, 630, 631, 632, 633, 634, 640, 639, 638, 637, 636, 635, 103, 101, 99, 97, 95, 93), (29, 26, 27, 28), (784, 488, 501, 782), (350, 353, 352, 351), (64, 65, 67, 66), (70, 71, 73, 72), (376, 374, 373, 375), (298, 300, 297, 296), (890, 889, 872, 873), (622, 632, 631, 620), (286, 287, 289, 288), (100, 101, 103, 102), (14, 15, 17, 16), (455, 450, 845, 842), (229, 226, 227, 228), (492, 498, 803, 811), (428, 427, 398, 397), (664, 663, 662, 444, 666, 665, 668, 77, 75, 73, 71, 69, 67, 65, 63, 61, 59, 57, 54, 53, 675, 674, 673, 672, 671, 670, 669, 443), (769, 584, 588, 729), (544, 543, 724, 720), (789, 491, 502, 776), (42, 43, 45, 44), (694, 693, 434, 452), (388, 386, 387, 389), (312, 313, 315, 314), (583, 537, 747, 733), (548, 554, 732, 787), (406, 396, 401, 402, 407, 408, 409, 404, 405, 0, 3, 4, 6, 8, 10, 12, 14, 16, 18, 20, 394, 395, 403, 410), (751, 560, 569, 745), (428, 25, 23, 21, 19, 416, 415, 414, 413, 417, 9, 7, 5, 2, 1, 418, 419, 420, 421, 422, 423, 424, 425, 426, 427), (589, 579, 772, 734), (165, 167, 166, 164), (208, 209, 211, 210), (517, 482, 810, 804), (269, 272, 270, 268), (759, 573, 575, 760), (161, 163, 162, 160), (861, 580, 604, 736), (272, 269, 460, 461, 607), (447, 448, 843, 847), (194, 195, 197, 196), (690, 689, 550, 559), (717, 731, 542, 564), (484, 483, 833, 835), (596, 601, 714, 713), (729, 588, 593, 704), (62, 63, 65, 64), (891, 892, 867, 869), (861, 862, 880, 881), (107, 106, 109, 108), (295, 298, 296, 294), (834, 451, 433, 838), (94, 95, 97, 96), (112, 113, 115, 114), (508, 512, 765, 771), (203, 200, 201, 202), (767, 499, 520, 764), (714, 601, 227, 226), (825, 198, 199, 457), (688, 687, 514, 530), (830, 478, 466, 827), (848, 446, 449, 840), (673, 674, 645, 646), (740, 739, 642, 641), (540, 495, 629, 611), (220, 221, 223, 222), (776, 502, 506, 773), (692, 691, 586, 602), (579, 574, 762, 772), (120, 121, 381, 380), (340, 336, 337, 338), (577, 587, 853, 750), (755, 412, 411, 430), (11, 13, 12, 10), (819, 474, 470, 820), (625, 496, 439, 738), (539, 538, 882, 868), (265, 267, 266, 264), (194, 196, 198, 825, 855, 863, 741, 742, 801, 792, 789, 776, 773, 766, 174, 177, 178, 180, 750, 853, 837, 832, 816, 813, 278, 281, 282, 284, 286, 288, 290, 767, 764, 761, 148, 151, 152, 154, 156, 158, 160, 162, 164, 166, 168, 170, 824, 814, 252, 255, 256, 258, 260, 262, 264, 703, 779, 780, 754, 413, 412, 755, 726, 721, 722, 410, 403, 720, 724, 727, 756, 116, 119, 120, 380, 383, 384, 386, 388, 391, 393, 697, 698, 699, 700, 701, 702, 788, 797, 104, 107, 108, 110, 112, 114, 621, 817, 818, 739, 740, 626, 625, 738, 748, 757, 800, 804, 810, 662, 661, 846, 844, 850, 852, 659, 656, 849, 847, 843, 835, 833, 830, 827, 681, 680, 682, 683, 684, 685, 686, 687, 688, 689, 690, 691, 692, 693, 694, 695, 696, 771, 140, 142, 144, 146, 834, 838, 839, 858, 238, 240, 242, 244, 245, 247, 250, 783, 798, 799, 806, 812, 786, 787, 732, 723, 713, 714, 226, 229, 230, 232, 234, 821, 808, 335, 344, 346, 351, 352, 711, 712, 734, 772, 762, 759, 204, 206, 208, 210, 212, 214, 216, 218, 220, 222, 224, 819, 820, 823, 828, 829, 831, 811, 803, 794, 790, 325, 328, 796, 805, 802, 793, 785, 778, 775, 758, 751, 745, 743, 304, 307, 308, 310, 312, 314, 316, 318, 705, 857, 856, 854, 826, 809, 791, 777), (353, 600, 711, 352), (582, 581, 725, 728), (591, 598, 832, 837), (251, 529, 783, 250), (561, 568, 707, 706), (788, 485, 469, 797), (892, 893, 871, 867), (813, 487, 279, 278), (461, 822, 836, 607), (807, 497, 499, 767), (171, 173, 172, 170), (145, 147, 146, 144), (357, 358, 360, 359), (475, 491, 789, 792), (110, 111, 113, 112), (536, 533, 756, 727), (151, 148, 149, 150), (726, 755, 430, 429), (125, 122, 123, 124), (303, 572, 708, 302), (614, 637, 638, 616), (854, 856, 606, 608), (743, 438, 305, 304), (4, 5, 7, 6), (56, 57, 59, 58), (375, 378, 377, 376), (92, 93, 95, 94), (262, 263, 265, 264), (766, 519, 175, 174), (691, 690, 559, 586), (66, 67, 69, 68), (704, 593, 599, 705), (236, 238, 858, 821, 234), (139, 141, 140, 138), (273, 275, 277, 276), (744, 746, 874, 897), (44, 45, 47, 46), (698, 697, 489, 597), (68, 69, 71, 70), (344, 335, 339, 341), (654, 664, 443, 442), (396, 415, 416, 394), (822, 703, 264, 266, 268, 270, 271, 273, 276, 753, 715, 716, 706, 707, 866, 865, 859, 860, 824, 170, 172, 848, 840, 841, 842, 845, 851, 815, 807, 767, 290, 292, 294, 296, 297, 299, 302, 708, 709, 718, 719, 752, 750, 180, 182, 184, 186, 188, 190, 192, 194, 777, 770, 763, 731, 717, 710, 336, 340, 342, 347, 349, 355, 357, 359, 361, 363, 365, 367, 370, 371, 374, 376, 377, 379, 330, 334, 335, 808, 795, 784, 782, 774, 768, 122, 125, 126, 128, 130, 132, 134, 136, 138, 140, 771, 765, 749, 737, 728, 725, 733, 747, 746, 744, 735, 730, 864, 862, 861, 736, 836), (841, 609, 455, 842), (126, 127, 129, 128), (414, 411, 412, 413), (659, 852, 678, 658), (763, 770, 509, 526), (529, 522, 798, 783), (60, 61, 63, 62), (214, 215, 217, 216), (684, 683, 493, 505), (36, 37, 39, 38), (667, 669, 651, 652), (422, 421, 408, 407), (511, 417, 413, 754), (465, 471, 680, 681), (162, 163, 165, 164), (525, 482, 517, 518, 516), (636, 637, 614, 613), (392, 489, 697, 393), (564, 567, 710, 717), (686, 685, 524, 515), (394, 20, 22, 24, 397, 398, 399, 400, 401, 396), (473, 477, 829, 828), (363, 364, 366, 365), (84, 85, 87, 86), (351, 346, 345, 350), (119, 118, 121, 120), (108, 109, 111, 110), (683, 682, 486, 493), (427, 426, 399, 398), (448, 484, 835, 843), (81, 80, 83, 82), (825, 457, 440, 855), (255, 252, 253, 254), (468, 475, 792, 801), (103, 635, 615, 102), (247, 249, 251, 250), (893, 27, 26, 871), (441, 445, 849, 656), (156, 157, 159, 158), (349, 354, 356, 355), (809, 826, 458, 463), (223, 225, 224, 222), (155, 157, 156, 154), (581, 583, 733, 725), (470, 464, 823, 820), (51, 886, 879, 50), (334, 330, 332, 333), (551, 555, 758, 775), (348, 354, 349, 347), (140, 141, 143, 142), (500, 509, 770, 777), (260, 261, 263, 262), (886, 883, 878, 879), (218, 219, 221, 220), (554, 595, 723, 732), (259, 261, 260, 258), (594, 589, 734, 712), (516, 527, 793, 802), (703, 822, 461, 460, 503, 779), (699, 698, 597, 578), (425, 424, 401, 400), (166, 167, 169, 168), (676, 677, 660, 663, 664, 654, 658, 678, 679), (568, 576, 866, 707), (839, 435, 454, 858), (817, 621, 612, 644), (119, 116, 117, 118), (590, 592, 860, 859), (665, 666, 653, 655), (129, 131, 130, 128), (256, 257, 259, 258), (657, 76, 77, 668), (420, 419, 404, 409), (700, 699, 578, 553), (324, 326, 323, 322), (291, 293, 292, 290), (878, 877, 875, 876, 873, 872, 870, 869, 867, 871, 26, 29, 30, 32, 34, 36, 539, 868, 874, 746, 747, 879), (653, 652, 651, 650, 648, 647, 646, 645, 649, 52, 55, 56, 58, 60, 62, 654, 442, 441, 656, 74, 76, 657, 655), (731, 763, 526, 542), (234, 235, 237, 236), (782, 501, 504, 774), (522, 513, 799, 798), (68, 70, 72, 74, 656, 659, 658, 654, 62, 64, 66), (666, 667, 652, 653), (702, 701, 549, 546), (274, 275, 273, 271), (300, 301, 299, 297), (528, 541, 786, 812), (340, 338, 343, 342), (710, 567, 337, 336), (361, 362, 364, 363), (370, 367, 368, 369), (523, 528, 812, 806), (321, 324, 322, 320), (306, 309, 308, 307), (818, 817, 644, 643), (8, 9, 11, 10), (151, 150, 153, 152), (436, 456, 742, 741), (46, 47, 49, 48), (864, 730, 895, 894), (490, 492, 811, 831), (32, 33, 35, 34), (330, 379, 331, 332), (616, 638, 639, 617), (165, 254, 253, 169, 167), (282, 283, 285, 284), (569, 438, 743, 745), (379, 377, 378, 331), (626, 740, 641, 627), (187, 189, 188, 186), (819, 224, 225, 474), (25, 428, 397, 24), (88, 89, 91, 90), (158, 159, 161, 160), (618, 640, 634, 624), (848, 172, 173, 446), (507, 780, 779, 503), (82, 83, 85, 84), (74, 75, 77, 76), (852, 850, 679, 678), (620, 631, 630, 619), (217, 219, 218, 216), (325, 327, 329, 328), (702, 546, 485, 788), (649, 675, 53, 52), (459, 472, 795, 808), (107, 104, 105, 106), (888, 891, 869, 870), (574, 573, 759, 762), (292, 293, 295, 294), (115, 540, 615, 613, 614, 616, 617, 618, 624), (507, 511, 754, 780), (889, 888, 870, 872), (862, 864, 894, 880), (72, 73, 75, 74), (27, 893, 892, 891, 888, 882, 538, 580, 47, 45, 43, 41, 39, 37, 35, 33, 31, 28), (240, 241, 243, 242), (556, 518, 800, 757), (272, 274, 271, 270), (391, 388, 389, 390), (599, 603, 857, 705), (207, 209, 208, 206), (827, 466, 465, 681), (254, 257, 256, 255), (424, 423, 402, 401), (86, 87, 89, 88), (359, 360, 362, 361), (844, 846, 677, 676), (192, 193, 195, 194), (600, 594, 712, 711), (834, 146, 147, 451), (236, 237, 239, 238), (494, 508, 771, 696)])
me_model.materials.append(mat_material)
me_model.use_remesh_preserve_volume = False
me_model.use_remesh_preserve_attributes = False
me_model.use_mirror_vertex_groups = False
me_model.update()

# ---- objects
ob_model = bpy.data.objects.new('Model', me_model)
ob_camera = bpy.data.objects.new('Camera', cam_camera)

# ---- transforms, parenting, visibility, modifiers, constraints
ob_model.location = (0.0, 0.0, 0.0)
ob_model.rotation_euler = (4.712, -0.0, 0.0)
ob_model.lineart.crease_threshold = 0.0
ob_camera.location = (7.481, -6.508, 5.344)
ob_camera.rotation_euler = (1.109, 0.01082, 0.8149)
ob_camera.lock_rotations_4d = False
ob_camera.empty_display_type = 'ARROWS'
ob_camera.color = (0.0, 0.0, 0.0, 0.0)
ob_camera.display_type = 'WIRE'
ob_camera.lineart.crease_threshold = 0.0

# ---- collection membership
col_collection_1.objects.link(ob_model)
col_collection_1.objects.link(ob_camera)

# ---- scene / render settings (as saved in the file)
scene.camera = ob_camera
scene.frame_start = 1; scene.frame_end = 250; scene.frame_set(1)
scene.render.engine = 'BLENDER_EEVEE_NEXT'
scene.render.resolution_percentage = 50
scene.render.dither_intensity = 0.0
scene.cycles.use_denoising = False
scene.cycles.samples = 10
scene.cycles.sampling_pattern = 'TABULATED_SOBOL'
scene.cycles.light_sampling_threshold = 0.0
scene.cycles.use_adaptive_sampling = False
scene.cycles.use_light_tree = False
scene.cycles.blur_glossy = 0.0
scene.cycles.pixel_filter_type = 'GAUSSIAN'
scene.cycles.sample_clamp_indirect = 0.0
scene.view_settings.view_transform = 'Raw'
bpy.context.view_layer.update()

# ---- added for rendering (the .blend has no usable light): sun
light_auto_sun = bpy.data.lights.new('AutoSun', 'SUN')
light_auto_sun.energy = 3.0
light_auto_sun.angle = 0.0523599
ob_auto_sun = bpy.data.objects.new('AutoSun', light_auto_sun)
scene.collection.objects.link(ob_auto_sun)
ob_auto_sun.rotation_euler = (0.872665, 0.174533, 0.523599)
bpy.context.view_layer.update()
